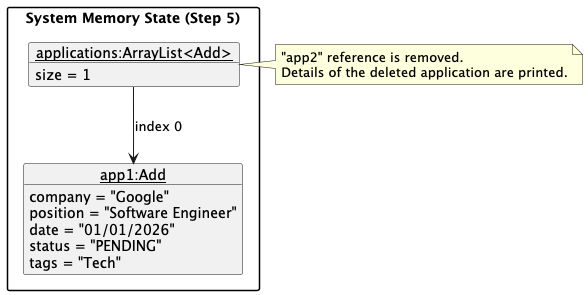

The diagram above was rendered by PlantUML. Its source (embedded in the PNG):
@startuml
hide empty members
skinparam packageStyle rectangle

package "System Memory State (Step 5)" {
    object "<u>applications:ArrayList<Add></u>" as apps {
        size = 1
    }

    object "<u>app1:Add</u>" as app1 {
        company = "Google"
        position = "Software Engineer"
        date = "01/01/2026"
        status = "PENDING"
        tags = "Tech"
    }
}

apps --> app1 : index 0

note right of apps
  "app2" reference is removed.
  Details of the deleted application are printed.
end note
@enduml